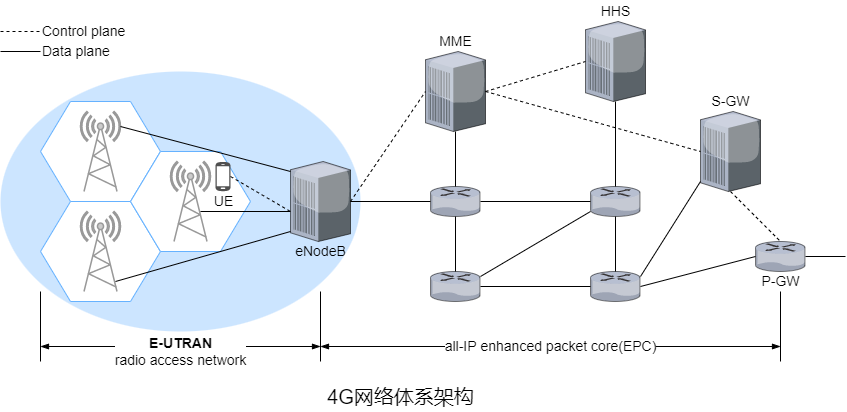

The diagram above was exported from draw.io. Its source (the exported page's mxGraphModel, read from the mxfile embedded in the PNG):
<mxGraphModel dx="1506" dy="1051" grid="0" gridSize="10" guides="1" tooltips="1" connect="1" arrows="1" fold="1" page="0" pageScale="1" pageWidth="827" pageHeight="1169" background="#ffffff" math="0" shadow="0">
  <root>
    <mxCell id="0" />
    <mxCell id="1" parent="0" />
    <mxCell id="pSJyQlMi9TAbwKH8QMKB-10" value="" style="ellipse;whiteSpace=wrap;html=1;fillColor=#CCE5FF;strokeColor=none;" parent="1" vertex="1">
      <mxGeometry x="-40" y="-30" width="360" height="260" as="geometry" />
    </mxCell>
    <mxCell id="pSJyQlMi9TAbwKH8QMKB-1" value="" style="shape=hexagon;perimeter=hexagonPerimeter2;whiteSpace=wrap;html=1;fixedSize=1;size=30;fillColor=default;strokeColor=#66B2FF;" parent="1" vertex="1">
      <mxGeometry y="100" width="120" height="100" as="geometry" />
    </mxCell>
    <mxCell id="pSJyQlMi9TAbwKH8QMKB-2" value="" style="shape=hexagon;perimeter=hexagonPerimeter2;whiteSpace=wrap;html=1;fixedSize=1;size=30;fillColor=default;strokeColor=#66B2FF;" parent="1" vertex="1">
      <mxGeometry width="120" height="100" as="geometry" />
    </mxCell>
    <mxCell id="pSJyQlMi9TAbwKH8QMKB-3" value="" style="fontColor=#0066CC;verticalAlign=top;verticalLabelPosition=bottom;labelPosition=center;align=center;html=1;outlineConnect=0;fillColor=#CCCCCC;strokeColor=#999999;gradientColor=none;gradientDirection=north;strokeWidth=2;shape=mxgraph.networks.radio_tower;" parent="1" vertex="1">
      <mxGeometry x="40" y="10" width="40" height="80" as="geometry" />
    </mxCell>
    <mxCell id="pSJyQlMi9TAbwKH8QMKB-5" value="" style="shape=hexagon;perimeter=hexagonPerimeter2;whiteSpace=wrap;html=1;fixedSize=1;size=30;fillColor=default;strokeColor=#66B2FF;" parent="1" vertex="1">
      <mxGeometry x="90" y="50" width="120" height="100" as="geometry" />
    </mxCell>
    <mxCell id="pSJyQlMi9TAbwKH8QMKB-6" value="" style="fontColor=#0066CC;verticalAlign=top;verticalLabelPosition=bottom;labelPosition=center;align=center;html=1;outlineConnect=0;fillColor=#CCCCCC;strokeColor=#999999;gradientColor=none;gradientDirection=north;strokeWidth=2;shape=mxgraph.networks.radio_tower;" parent="1" vertex="1">
      <mxGeometry x="130" y="60" width="40" height="80" as="geometry" />
    </mxCell>
    <mxCell id="pSJyQlMi9TAbwKH8QMKB-7" value="" style="sketch=0;pointerEvents=1;shadow=0;dashed=0;html=1;strokeColor=none;fillColor=#505050;labelPosition=center;verticalLabelPosition=bottom;verticalAlign=top;outlineConnect=0;align=center;shape=mxgraph.office.devices.cell_phone_android_proportional;" parent="1" vertex="1">
      <mxGeometry x="175" y="60" width="15" height="30" as="geometry" />
    </mxCell>
    <mxCell id="pSJyQlMi9TAbwKH8QMKB-8" value="" style="fontColor=#0066CC;verticalAlign=top;verticalLabelPosition=bottom;labelPosition=center;align=center;html=1;outlineConnect=0;fillColor=#CCCCCC;strokeColor=#999999;gradientColor=none;gradientDirection=north;strokeWidth=2;shape=mxgraph.networks.radio_tower;" parent="1" vertex="1">
      <mxGeometry x="40" y="110" width="40" height="80" as="geometry" />
    </mxCell>
    <mxCell id="pSJyQlMi9TAbwKH8QMKB-11" value="" style="verticalLabelPosition=bottom;sketch=0;html=1;verticalAlign=top;strokeColor=none;align=center;outlineConnect=0;shape=mxgraph.citrix.pbx_server;fillColor=default;direction=west;flipV=1;flipH=1;" parent="1" vertex="1">
      <mxGeometry x="250" y="60" width="60" height="80" as="geometry" />
    </mxCell>
    <mxCell id="pSJyQlMi9TAbwKH8QMKB-12" value="&lt;font style=&quot;font-size: 14px;&quot;&gt;eNodeB&lt;/font&gt;" style="text;html=1;align=center;verticalAlign=middle;resizable=0;points=[];autosize=1;strokeColor=none;fillColor=none;" parent="1" vertex="1">
      <mxGeometry x="245" y="140" width="70" height="20" as="geometry" />
    </mxCell>
    <mxCell id="pSJyQlMi9TAbwKH8QMKB-13" value="" style="endArrow=none;html=1;rounded=0;fontSize=14;" parent="1" edge="1">
      <mxGeometry width="50" height="50" relative="1" as="geometry">
        <mxPoint x="160" y="110" as="sourcePoint" />
        <mxPoint x="250" y="110" as="targetPoint" />
      </mxGeometry>
    </mxCell>
    <mxCell id="pSJyQlMi9TAbwKH8QMKB-15" value="" style="endArrow=none;dashed=1;html=1;rounded=0;fontSize=14;" parent="1" edge="1">
      <mxGeometry width="50" height="50" relative="1" as="geometry">
        <mxPoint x="190" y="75" as="sourcePoint" />
        <mxPoint x="250" y="110" as="targetPoint" />
      </mxGeometry>
    </mxCell>
    <mxCell id="pSJyQlMi9TAbwKH8QMKB-16" value="" style="endArrow=none;html=1;rounded=0;fontSize=14;" parent="1" edge="1">
      <mxGeometry width="50" height="50" relative="1" as="geometry">
        <mxPoint x="250" y="70" as="sourcePoint" />
        <mxPoint x="80" y="25" as="targetPoint" />
      </mxGeometry>
    </mxCell>
    <mxCell id="pSJyQlMi9TAbwKH8QMKB-17" value="" style="endArrow=none;html=1;rounded=0;fontSize=14;" parent="1" edge="1">
      <mxGeometry width="50" height="50" relative="1" as="geometry">
        <mxPoint x="75" y="180" as="sourcePoint" />
        <mxPoint x="250" y="130" as="targetPoint" />
      </mxGeometry>
    </mxCell>
    <mxCell id="pSJyQlMi9TAbwKH8QMKB-18" value="UE" style="text;html=1;align=center;verticalAlign=middle;resizable=0;points=[];autosize=1;strokeColor=none;fillColor=none;fontSize=14;" parent="1" vertex="1">
      <mxGeometry x="167.5" y="90" width="30" height="20" as="geometry" />
    </mxCell>
    <mxCell id="pSJyQlMi9TAbwKH8QMKB-19" value="" style="verticalLabelPosition=bottom;sketch=0;html=1;verticalAlign=top;strokeColor=none;align=center;outlineConnect=0;shape=mxgraph.citrix.router;fontSize=14;fillColor=#CCE5FF;" parent="1" vertex="1">
      <mxGeometry x="390" y="85" width="50" height="30" as="geometry" />
    </mxCell>
    <mxCell id="pSJyQlMi9TAbwKH8QMKB-20" value="" style="verticalLabelPosition=bottom;sketch=0;html=1;verticalAlign=top;strokeColor=none;align=center;outlineConnect=0;shape=mxgraph.citrix.pbx_server;fillColor=default;direction=west;flipV=1;flipH=1;" parent="1" vertex="1">
      <mxGeometry x="385" y="-50" width="60" height="80" as="geometry" />
    </mxCell>
    <mxCell id="pSJyQlMi9TAbwKH8QMKB-21" value="" style="endArrow=none;html=1;rounded=0;fontSize=14;" parent="1" edge="1">
      <mxGeometry width="50" height="50" relative="1" as="geometry">
        <mxPoint x="310" y="100" as="sourcePoint" />
        <mxPoint x="390" y="100" as="targetPoint" />
      </mxGeometry>
    </mxCell>
    <mxCell id="pSJyQlMi9TAbwKH8QMKB-22" value="" style="endArrow=none;html=1;rounded=0;fontSize=14;" parent="1" edge="1">
      <mxGeometry width="50" height="50" relative="1" as="geometry">
        <mxPoint x="415" y="30" as="sourcePoint" />
        <mxPoint x="415" y="85" as="targetPoint" />
      </mxGeometry>
    </mxCell>
    <mxCell id="pSJyQlMi9TAbwKH8QMKB-23" value="" style="verticalLabelPosition=bottom;sketch=0;html=1;verticalAlign=top;strokeColor=none;align=center;outlineConnect=0;shape=mxgraph.citrix.router;fontSize=14;fillColor=#CCE5FF;" parent="1" vertex="1">
      <mxGeometry x="390" y="170" width="50" height="30" as="geometry" />
    </mxCell>
    <mxCell id="pSJyQlMi9TAbwKH8QMKB-24" value="" style="endArrow=none;dashed=1;html=1;rounded=0;fontSize=14;" parent="1" edge="1">
      <mxGeometry width="50" height="50" relative="1" as="geometry">
        <mxPoint x="310" y="100" as="sourcePoint" />
        <mxPoint x="385" y="-10" as="targetPoint" />
      </mxGeometry>
    </mxCell>
    <mxCell id="pSJyQlMi9TAbwKH8QMKB-25" value="" style="endArrow=none;html=1;rounded=0;fontSize=14;" parent="1" edge="1">
      <mxGeometry width="50" height="50" relative="1" as="geometry">
        <mxPoint x="415" y="115" as="sourcePoint" />
        <mxPoint x="415" y="170" as="targetPoint" />
      </mxGeometry>
    </mxCell>
    <mxCell id="pSJyQlMi9TAbwKH8QMKB-26" value="" style="verticalLabelPosition=bottom;sketch=0;html=1;verticalAlign=top;strokeColor=none;align=center;outlineConnect=0;shape=mxgraph.citrix.router;fontSize=14;fillColor=#CCE5FF;" parent="1" vertex="1">
      <mxGeometry x="550" y="85" width="50" height="30" as="geometry" />
    </mxCell>
    <mxCell id="pSJyQlMi9TAbwKH8QMKB-27" value="" style="verticalLabelPosition=bottom;sketch=0;html=1;verticalAlign=top;strokeColor=none;align=center;outlineConnect=0;shape=mxgraph.citrix.router;fontSize=14;fillColor=#CCE5FF;" parent="1" vertex="1">
      <mxGeometry x="550" y="170" width="50" height="30" as="geometry" />
    </mxCell>
    <mxCell id="pSJyQlMi9TAbwKH8QMKB-28" value="" style="endArrow=none;html=1;rounded=0;fontSize=14;" parent="1" edge="1">
      <mxGeometry width="50" height="50" relative="1" as="geometry">
        <mxPoint x="440" y="100" as="sourcePoint" />
        <mxPoint x="550" y="100" as="targetPoint" />
      </mxGeometry>
    </mxCell>
    <mxCell id="pSJyQlMi9TAbwKH8QMKB-29" value="" style="endArrow=none;html=1;rounded=0;fontSize=14;" parent="1" edge="1">
      <mxGeometry width="50" height="50" relative="1" as="geometry">
        <mxPoint x="440" y="185" as="sourcePoint" />
        <mxPoint x="550" y="185" as="targetPoint" />
      </mxGeometry>
    </mxCell>
    <mxCell id="pSJyQlMi9TAbwKH8QMKB-30" value="" style="endArrow=none;html=1;rounded=0;fontSize=14;" parent="1" edge="1">
      <mxGeometry width="50" height="50" relative="1" as="geometry">
        <mxPoint x="575" y="115" as="sourcePoint" />
        <mxPoint x="575" y="170" as="targetPoint" />
      </mxGeometry>
    </mxCell>
    <mxCell id="pSJyQlMi9TAbwKH8QMKB-31" value="" style="endArrow=none;html=1;rounded=0;fontSize=14;" parent="1" edge="1">
      <mxGeometry width="50" height="50" relative="1" as="geometry">
        <mxPoint x="550" y="110" as="sourcePoint" />
        <mxPoint x="440" y="175" as="targetPoint" />
      </mxGeometry>
    </mxCell>
    <mxCell id="pSJyQlMi9TAbwKH8QMKB-32" value="" style="verticalLabelPosition=bottom;sketch=0;html=1;verticalAlign=top;strokeColor=none;align=center;outlineConnect=0;shape=mxgraph.citrix.pbx_server;fillColor=default;direction=west;flipV=1;flipH=1;" parent="1" vertex="1">
      <mxGeometry x="545" y="-80" width="60" height="80" as="geometry" />
    </mxCell>
    <mxCell id="pSJyQlMi9TAbwKH8QMKB-33" value="" style="endArrow=none;html=1;rounded=0;fontSize=14;" parent="1" edge="1">
      <mxGeometry width="50" height="50" relative="1" as="geometry">
        <mxPoint x="575" as="sourcePoint" />
        <mxPoint x="575" y="85" as="targetPoint" />
      </mxGeometry>
    </mxCell>
    <mxCell id="pSJyQlMi9TAbwKH8QMKB-34" value="" style="endArrow=none;html=1;rounded=0;fontSize=14;dashed=1;" parent="1" edge="1">
      <mxGeometry width="50" height="50" relative="1" as="geometry">
        <mxPoint x="-40" y="-70" as="sourcePoint" />
        <mxPoint y="-70" as="targetPoint" />
      </mxGeometry>
    </mxCell>
    <mxCell id="pSJyQlMi9TAbwKH8QMKB-35" value="Data plane" style="text;html=1;align=left;verticalAlign=middle;resizable=0;points=[];autosize=1;strokeColor=none;fillColor=none;fontSize=14;" parent="1" vertex="1">
      <mxGeometry y="-60" width="80" height="20" as="geometry" />
    </mxCell>
    <mxCell id="pSJyQlMi9TAbwKH8QMKB-36" value="" style="endArrow=none;html=1;rounded=0;fontSize=14;" parent="1" edge="1">
      <mxGeometry width="50" height="50" relative="1" as="geometry">
        <mxPoint x="-40" y="-50" as="sourcePoint" />
        <mxPoint y="-50" as="targetPoint" />
      </mxGeometry>
    </mxCell>
    <mxCell id="pSJyQlMi9TAbwKH8QMKB-37" value="Control plane" style="text;html=1;align=left;verticalAlign=middle;resizable=0;points=[];autosize=1;strokeColor=none;fillColor=none;fontSize=14;" parent="1" vertex="1">
      <mxGeometry y="-80" width="100" height="20" as="geometry" />
    </mxCell>
    <mxCell id="pSJyQlMi9TAbwKH8QMKB-38" value="MME" style="text;html=1;align=center;verticalAlign=middle;resizable=0;points=[];autosize=1;strokeColor=none;fillColor=none;fontSize=14;" parent="1" vertex="1">
      <mxGeometry x="393.5" y="-71" width="43" height="21" as="geometry" />
    </mxCell>
    <mxCell id="pSJyQlMi9TAbwKH8QMKB-39" value="HHS" style="text;html=1;align=center;verticalAlign=middle;resizable=0;points=[];autosize=1;strokeColor=none;fillColor=none;fontSize=14;" parent="1" vertex="1">
      <mxGeometry x="555" y="-101" width="40" height="21" as="geometry" />
    </mxCell>
    <mxCell id="pSJyQlMi9TAbwKH8QMKB-40" value="" style="verticalLabelPosition=bottom;sketch=0;html=1;verticalAlign=top;strokeColor=none;align=center;outlineConnect=0;shape=mxgraph.citrix.pbx_server;fillColor=default;direction=west;flipV=1;flipH=1;" parent="1" vertex="1">
      <mxGeometry x="660" y="10" width="60" height="80" as="geometry" />
    </mxCell>
    <mxCell id="pSJyQlMi9TAbwKH8QMKB-41" value="S-GW" style="text;html=1;align=center;verticalAlign=middle;resizable=0;points=[];autosize=1;strokeColor=none;fillColor=none;fontSize=14;" parent="1" vertex="1">
      <mxGeometry x="665" y="-10" width="50" height="20" as="geometry" />
    </mxCell>
    <mxCell id="pSJyQlMi9TAbwKH8QMKB-43" value="" style="verticalLabelPosition=bottom;sketch=0;html=1;verticalAlign=top;strokeColor=none;align=center;outlineConnect=0;shape=mxgraph.citrix.router;fontSize=14;fillColor=#CCE5FF;" parent="1" vertex="1">
      <mxGeometry x="715" y="140" width="50" height="30" as="geometry" />
    </mxCell>
    <mxCell id="pSJyQlMi9TAbwKH8QMKB-44" value="" style="endArrow=none;html=1;rounded=0;fontSize=14;" parent="1" edge="1">
      <mxGeometry width="50" height="50" relative="1" as="geometry">
        <mxPoint x="660" y="80" as="sourcePoint" />
        <mxPoint x="600" y="175" as="targetPoint" />
      </mxGeometry>
    </mxCell>
    <mxCell id="pSJyQlMi9TAbwKH8QMKB-45" value="P-GW" style="text;html=1;align=center;verticalAlign=middle;resizable=0;points=[];autosize=1;strokeColor=none;fillColor=none;fontSize=14;" parent="1" vertex="1">
      <mxGeometry x="715" y="170" width="50" height="20" as="geometry" />
    </mxCell>
    <mxCell id="pSJyQlMi9TAbwKH8QMKB-46" value="" style="endArrow=none;html=1;rounded=0;fontSize=14;" parent="1" edge="1">
      <mxGeometry width="50" height="50" relative="1" as="geometry">
        <mxPoint x="600" y="185" as="sourcePoint" />
        <mxPoint x="715" y="155" as="targetPoint" />
      </mxGeometry>
    </mxCell>
    <mxCell id="pSJyQlMi9TAbwKH8QMKB-47" value="" style="endArrow=none;html=1;rounded=0;fontSize=14;" parent="1" edge="1">
      <mxGeometry width="50" height="50" relative="1" as="geometry">
        <mxPoint x="765" y="155" as="sourcePoint" />
        <mxPoint x="805" y="155" as="targetPoint" />
      </mxGeometry>
    </mxCell>
    <mxCell id="pSJyQlMi9TAbwKH8QMKB-48" value="" style="endArrow=none;html=1;rounded=0;fontSize=14;dashed=1;" parent="1" edge="1">
      <mxGeometry width="50" height="50" relative="1" as="geometry">
        <mxPoint x="690" y="90" as="sourcePoint" />
        <mxPoint x="740" y="140" as="targetPoint" />
      </mxGeometry>
    </mxCell>
    <mxCell id="pSJyQlMi9TAbwKH8QMKB-49" value="" style="endArrow=none;html=1;rounded=0;fontSize=14;dashed=1;" parent="1" edge="1">
      <mxGeometry width="50" height="50" relative="1" as="geometry">
        <mxPoint x="445" y="-10" as="sourcePoint" />
        <mxPoint x="545" y="-40" as="targetPoint" />
      </mxGeometry>
    </mxCell>
    <mxCell id="pSJyQlMi9TAbwKH8QMKB-50" value="" style="endArrow=none;html=1;rounded=0;fontSize=14;dashed=1;" parent="1" edge="1">
      <mxGeometry width="50" height="50" relative="1" as="geometry">
        <mxPoint x="445" y="-10" as="sourcePoint" />
        <mxPoint x="660" y="50" as="targetPoint" />
      </mxGeometry>
    </mxCell>
    <mxCell id="pSJyQlMi9TAbwKH8QMKB-51" value="" style="endArrow=none;html=1;rounded=0;fontSize=14;" parent="1" edge="1">
      <mxGeometry width="50" height="50" relative="1" as="geometry">
        <mxPoint y="190" as="sourcePoint" />
        <mxPoint y="260" as="targetPoint" />
      </mxGeometry>
    </mxCell>
    <mxCell id="pSJyQlMi9TAbwKH8QMKB-52" value="" style="endArrow=none;html=1;rounded=0;fontSize=14;" parent="1" edge="1">
      <mxGeometry width="50" height="50" relative="1" as="geometry">
        <mxPoint x="280" y="190" as="sourcePoint" />
        <mxPoint x="280" y="260" as="targetPoint" />
      </mxGeometry>
    </mxCell>
    <mxCell id="pSJyQlMi9TAbwKH8QMKB-53" value="&lt;b&gt;E-UTRAN&lt;/b&gt;&lt;br&gt;radio access network" style="endArrow=blockThin;html=1;rounded=0;fontSize=14;startArrow=blockThin;startFill=1;endFill=1;" parent="1" edge="1">
      <mxGeometry y="-5" width="50" height="50" relative="1" as="geometry">
        <mxPoint y="245" as="sourcePoint" />
        <mxPoint x="280" y="245" as="targetPoint" />
        <mxPoint as="offset" />
      </mxGeometry>
    </mxCell>
    <mxCell id="pSJyQlMi9TAbwKH8QMKB-55" value="" style="endArrow=none;html=1;rounded=0;fontSize=14;" parent="1" edge="1">
      <mxGeometry width="50" height="50" relative="1" as="geometry">
        <mxPoint x="740" y="190" as="sourcePoint" />
        <mxPoint x="740" y="260" as="targetPoint" />
      </mxGeometry>
    </mxCell>
    <mxCell id="pSJyQlMi9TAbwKH8QMKB-56" value="all-IP enhanced packet core(EPC)" style="endArrow=blockThin;html=1;rounded=0;fontSize=14;startArrow=blockThin;startFill=1;endFill=1;" parent="1" edge="1">
      <mxGeometry width="50" height="50" relative="1" as="geometry">
        <mxPoint x="280" y="245" as="sourcePoint" />
        <mxPoint x="740" y="245" as="targetPoint" />
      </mxGeometry>
    </mxCell>
    <mxCell id="pSJyQlMi9TAbwKH8QMKB-57" value="4G网络体系架构" style="text;html=1;align=center;verticalAlign=middle;resizable=0;points=[];autosize=1;strokeColor=none;fillColor=none;fontSize=20;" parent="1" vertex="1">
      <mxGeometry x="280" y="280" width="160" height="30" as="geometry" />
    </mxCell>
  </root>
</mxGraphModel>